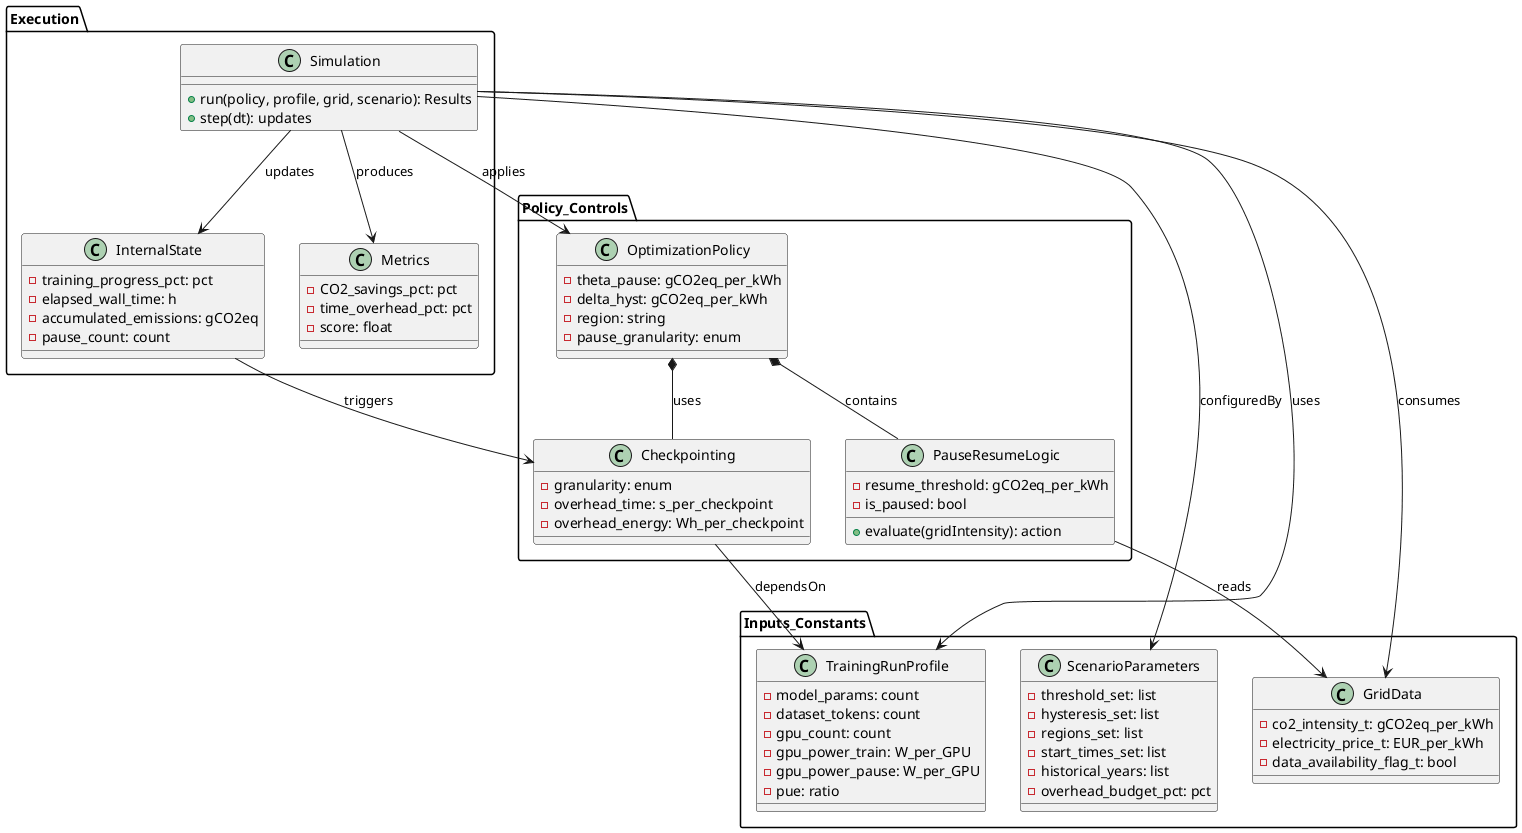

The diagram above was rendered by PlantUML. Its source (embedded in the PNG):
@startuml
'title CO2-aware LLM Training Simulation Class Diagram

package Inputs_Constants {
  class TrainingRunProfile {
    - model_params: count
    - dataset_tokens: count
    - gpu_count: count
    - gpu_power_train: W_per_GPU
    - gpu_power_pause: W_per_GPU
    - pue: ratio
  }

  class GridData {
    - co2_intensity_t: gCO2eq_per_kWh
    - electricity_price_t: EUR_per_kWh
    - data_availability_flag_t: bool
  }

  class ScenarioParameters {
    - threshold_set: list
    - hysteresis_set: list
    - regions_set: list
    - start_times_set: list
    - historical_years: list
    - overhead_budget_pct: pct
  }
}

package Policy_Controls {
  class OptimizationPolicy {
    - theta_pause: gCO2eq_per_kWh
    - delta_hyst: gCO2eq_per_kWh
    - region: string
    - pause_granularity: enum
  }

  class PauseResumeLogic {
    - resume_threshold: gCO2eq_per_kWh
    - is_paused: bool
    + evaluate(gridIntensity): action
  }

  class Checkpointing {
    - granularity: enum
    - overhead_time: s_per_checkpoint
    - overhead_energy: Wh_per_checkpoint
  }
}

package "Execution" {
  class Simulation {
    + run(policy, profile, grid, scenario): Results
    + step(dt): updates
  }

  class InternalState {
    - training_progress_pct: pct
    - elapsed_wall_time: h
    - accumulated_emissions: gCO2eq
    - pause_count: count
  }

  class Metrics {
    - CO2_savings_pct: pct
    - time_overhead_pct: pct
    - score: float
  }
}

' Relationships
Simulation --> TrainingRunProfile : uses
Simulation --> GridData : consumes
Simulation --> OptimizationPolicy : applies
Simulation --> ScenarioParameters : configuredBy
Simulation --> InternalState : updates
Simulation --> Metrics : produces

OptimizationPolicy *-- PauseResumeLogic : contains
OptimizationPolicy *-- Checkpointing : uses
Checkpointing --> TrainingRunProfile : dependsOn
PauseResumeLogic --> GridData : reads
InternalState --> Checkpointing : triggers
@enduml